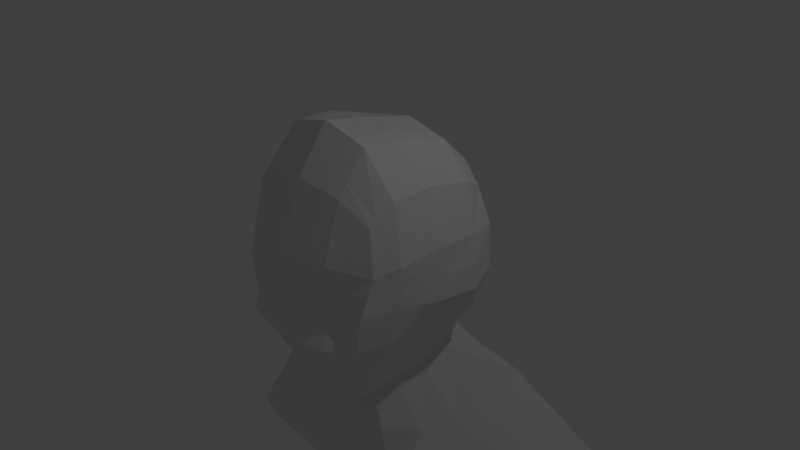 # Source: Head2.blend  (saved by Blender 2.79.6; exported with 4.5.12 LTS)
import bpy
from mathutils import Matrix  # noqa: F401  (used for matrix-valued properties, if any)

bpy.ops.wm.read_factory_settings(use_empty=True)
scene = bpy.context.scene
scene.name = 'Scene'

# ---- collections
col_collection_1 = bpy.data.collections.new('Collection 1'); scene.collection.children.link(col_collection_1)

# ---- materials (node trees are filled in below, after node groups)
mat_material = bpy.data.materials.new('Material')
mat_material.alpha_threshold = 0.0
mat_material.use_transparent_shadow = False
mat_material.roughness = 0.5
mat_material.line_color = (0.0, 0.0, 0.0, 1.0)

# ---- material node trees

# ---- world
world_world = bpy.data.worlds.new('World'); scene.world = world_world
world_world.color = (0.05088, 0.05088, 0.05088)
world_world.use_sun_shadow = False
world_world.sun_shadow_jitter_overblur = 0.0

# ---- cameras
cam_camera = bpy.data.cameras.new('Camera')
cam_camera.clip_end = 100.0
cam_camera.lens = 35.0
cam_camera.sensor_width = 32.0
cam_camera.sensor_height = 18.0
cam_camera.ortho_scale = 7.314
cam_camera.dof.focus_distance = 0.0
cam_camera.dof.aperture_fstop = 128.0

# ---- lights
light_lamp = bpy.data.lights.new('Lamp', 'POINT')
light_lamp.transmission_factor = 0.0
light_lamp.cutoff_distance = 30.0
light_lamp.energy = 100.0
light_lamp.shadow_buffer_clip_start = 1.001
light_lamp.shadow_soft_size = 0.1
light_lamp.shadow_maximum_resolution = 0.006
light_lamp.use_absolute_resolution = True

# ---- meshes
me_cube = bpy.data.meshes.new('Cube')
me_cube.from_pydata([(0.0, -0.1487, -0.949), (0.2675, -0.02031, -0.8309), (0.0, -0.4137, -0.9318), (0.0, 0.2096, -0.8617), (0.3206, 0.1631, -0.7663), (0.2282, -0.3838, -0.8585), (0.0, 0.01934, 0.923), (0.0, 0.353, 0.8491), (0.0, -0.3126, 0.9831), (0.3401, -0.001779, 0.8832), (0.3243, 0.3357, 0.7869), (0.3131, -0.2965, 0.8971), (0.6633, 0.005285, -0.05443), (0.6882, 0.2552, -0.06714), (0.652, 0.006278, 0.3015), (0.6008, -0.3095, -0.02317), (0.4981, 0.03097, -0.3241), (0.5516, 0.2301, -0.3525), (0.6566, 0.272, 0.2871), (0.6286, -0.3053, 0.2688), (0.5524, -0.2905, -0.2809), (0.0, -0.5796, 0.00276), (0.3295, -0.5378, -0.004926), (0.0, -0.6714, 0.2931), (0.0, -0.7449, -0.2598), (0.3309, -0.6783, -0.2666), (0.3273, -0.6204, 0.2664), (0.0, 0.7106, -0.03828), (0.3503, 0.6526, -0.02827), (0.0, 0.6001, -0.36), (0.0, 0.7075, 0.2973), (0.3264, 0.648, 0.2703), (0.323, 0.5385, -0.3372), (0.3655, 0.1625, -0.6302), (0.3758, -0.01966, -0.6209), (0.3523, -0.3348, -0.6372), (0.3366, 0.3676, -0.7067), (0.0, 0.6527, -0.6366), (0.505, 0.438, -0.349), (0.593, 0.497, -0.03933), (0.579, 0.4977, 0.2596), (0.3022, -0.4806, -0.5226), (0.0, -0.5351, -0.6208), (0.4866, -0.5354, -0.2664), (0.5395, -0.5391, -0.01039), (0.56, -0.463, 0.2218), (0.57, 0.2934, 0.6003), (0.5497, 7.796e-05, 0.6502), (0.5349, -0.2775, 0.6392), (0.3021, 0.5584, 0.585), (0.0, 0.6071, 0.6285), (0.3044, -0.4825, 0.6366), (0.0, -0.5278, 0.6843), (0.0, 1.069, -1.853), (1.394, 1.051, -1.938), (0.332, 0.3643, -0.6269), (0.37, -0.4715, -0.4652), (0.0, 0.7089, -2.04), (1.479, 0.7658, -2.104), (0.5005, 0.4575, 0.5045), (0.5045, -0.4309, 0.5111), (1.451, 0.1318, -2.182), (0.0, 0.04753, -2.178), (0.7411, 0.6546, -0.8379), (1.012, 0.7263, -1.05), (1.414, 0.8377, -1.377), (1.371, 0.9329, -1.713), (0.0, 0.2446, -1.105), (0.0, 0.3156, -1.349), (0.0, 0.3892, -1.593), (0.0, 0.5345, -1.825), (0.0, -0.2247, -1.188), (0.0, -0.2114, -1.456), (0.0, -0.1306, -1.654), (0.0, -0.06837, -1.918), (0.5025, -0.007448, -1.124), (0.563, -0.2103, -1.387), (0.8795, -0.139, -1.603), (1.388, 0.03785, -1.928), (0.6082, 0.2097, -1.043), (1.081, 0.3538, -1.249), (1.474, 0.4956, -1.553), (1.504, 0.6209, -1.883), (0.0, 0.9411, -1.63), (0.0, 0.8298, -1.392), (0.0, 0.7568, -1.148), (0.0, 0.7083, -0.8989), (0.6572, 0.005824, 0.1154), (0.6827, 0.2643, 0.09986), (0.6138, -0.3073, 0.1177), (0.0, -0.6294, 0.139), (0.3278, -0.5826, 0.124), (0.3373, 0.6501, 0.1162), (0.0, 0.709, 0.1227), (0.5854, 0.4974, 0.1054), (0.5486, -0.4978, 0.1025), (0.1775, -0.153, -0.9112), (0.1736, -0.386, -0.8853), (0.2299, 0.3408, 0.8065), (0.2411, 0.004371, 0.8998), (0.2216, -0.3012, 0.926), (0.2336, -0.55, -0.003264), (0.2346, -0.6977, -0.2642), (0.2314, -0.6352, 0.2755), (0.2483, 0.6695, -0.03118), (0.2314, 0.6653, 0.2782), (0.2289, 0.5565, -0.3438), (0.277, 0.5504, -0.655), (0.2169, -0.4964, -0.5622), (0.2141, 0.5726, 0.5976), (0.9882, 1.056, -1.913), (0.2131, -0.4957, 0.658), (1.048, 0.7492, -2.085), (1.029, 0.1073, -2.181), (0.3148, -0.19, -1.123), (0.3991, -0.2106, -1.407), (0.6234, -0.1365, -1.618), (0.984, 0.006921, -1.925), (0.5474, 0.641, -0.846), (0.7416, 0.7352, -1.078), (1.002, 0.8354, -1.381), (0.9715, 0.9353, -1.689), (0.2391, 0.6672, 0.1181), (0.2324, -0.5962, 0.1281), (0.0, -0.4984, -0.7347), (0.2804, -0.4512, -0.6507), (0.0, -0.4599, 0.7786), (0.3071, -0.4238, 0.7188), (0.5588, -0.4667, -0.01443), (0.5816, -0.4133, 0.2366), (0.5074, -0.4582, -0.271), (0.3645, -0.4284, -0.5199), (0.5111, -0.3849, 0.5518), (0.5692, -0.4377, 0.1073), (0.2158, -0.4343, 0.7426), (0.1988, -0.4649, -0.68), (0.0, -0.2971, -0.9608), (0.2446, -0.216, -0.8673), (0.0, -0.1303, 0.9501), (0.3279, -0.1346, 0.8895), (0.6351, -0.1367, -0.04034), (0.6415, -0.1342, 0.2868), (0.5226, -0.114, -0.2969), (0.3689, -0.1536, -0.6159), (0.543, -0.1251, 0.6452), (0.6376, -0.1353, 0.1164), (0.2323, -0.1334, 0.9116), (0.1624, -0.2789, -0.9392), (0.3298, 0.453, -0.6), (0.0, 0.6351, -0.5436), (0.2608, 0.5524, -0.5504)], [], [(66, 82, 58, 54), (1, 4, 33, 34), (121, 66, 54, 110), (4, 36, 55, 33), (147, 137, 5, 97), (135, 125, 41, 108), (137, 143, 35, 5), (125, 131, 56, 41), (82, 78, 61, 58), (99, 9, 10, 98), (98, 10, 49, 109), (9, 47, 46, 10), (10, 46, 59, 49), (113, 112, 58, 61), (146, 100, 11, 139), (139, 11, 48, 144), (134, 111, 51, 127), (127, 51, 60, 132), (12, 16, 17, 13), (13, 17, 38, 39), (16, 34, 33, 17), (17, 33, 55, 38), (87, 88, 18, 14), (14, 18, 46, 47), (88, 94, 40, 18), (18, 40, 59, 46), (145, 141, 19, 89), (133, 129, 45, 95), (141, 144, 48, 19), (129, 132, 60, 45), (140, 15, 20, 142), (142, 20, 35, 143), (128, 44, 43, 130), (130, 43, 56, 131), (101, 102, 25, 22), (22, 25, 43, 44), (102, 108, 41, 25), (25, 41, 56, 43), (123, 91, 26, 103), (103, 26, 51, 111), (91, 95, 45, 26), (26, 45, 60, 51), (112, 110, 54, 58), (90, 93, 27, 29, 149, 37, 3, 0, 136, 2, 124, 42, 24, 21), (122, 105, 31, 92), (92, 31, 40, 94), (105, 109, 49, 31), (31, 49, 59, 40), (104, 28, 32, 106), (36, 107, 150, 148), (28, 39, 38, 32), (106, 32, 148, 150), (70, 83, 53, 57), (74, 70, 57, 62), (117, 74, 62, 113), (96, 0, 71, 114), (114, 71, 72, 115), (115, 72, 73, 116), (116, 73, 74, 117), (0, 3, 67, 71), (71, 67, 68, 72), (72, 68, 69, 73), (73, 69, 70, 74), (3, 37, 86, 67), (67, 86, 85, 68), (68, 85, 84, 69), (69, 84, 83, 70), (4, 1, 75, 79), (79, 75, 76, 80), (80, 76, 77, 81), (81, 77, 78, 82), (107, 36, 63, 118), (118, 63, 64, 119), (119, 64, 65, 120), (120, 65, 66, 121), (36, 4, 79, 63), (63, 79, 80, 64), (64, 80, 81, 65), (65, 81, 82, 66), (28, 92, 94, 39), (104, 122, 92, 28), (50, 30, 93, 90, 23, 52, 126, 8, 138, 6, 7), (22, 44, 95, 91), (101, 22, 91, 123), (128, 133, 95, 44), (140, 145, 89, 15), (13, 39, 94, 88), (12, 13, 88, 87), (21, 101, 123, 90), (27, 93, 122, 104), (84, 120, 121, 83), (85, 119, 120, 84), (86, 118, 119, 85), (37, 107, 118, 86), (77, 116, 117, 78), (76, 115, 116, 77), (75, 114, 115, 76), (1, 96, 114, 75), (78, 117, 113, 61), (149, 150, 107, 37), (27, 104, 106, 29), (30, 50, 109, 105), (93, 30, 105, 122), (57, 53, 110, 112), (23, 103, 111, 52), (90, 123, 103, 23), (24, 42, 108, 102), (21, 24, 102, 101), (126, 52, 111, 134), (138, 8, 100, 146), (62, 57, 112, 113), (7, 98, 109, 50), (6, 99, 98, 7), (124, 135, 108, 42), (136, 147, 97, 2), (83, 121, 110, 53), (2, 97, 135, 124), (8, 126, 134, 100), (15, 89, 133, 128), (20, 130, 131, 35), (15, 128, 130, 20), (19, 48, 132, 129), (89, 19, 129, 133), (11, 127, 132, 48), (100, 134, 127, 11), (5, 35, 131, 125), (97, 5, 125, 135), (0, 96, 147, 136), (6, 138, 146, 99), (12, 87, 145, 140), (16, 142, 143, 34), (12, 140, 142, 16), (14, 47, 144, 141), (87, 14, 141, 145), (9, 139, 144, 47), (99, 146, 139, 9), (1, 34, 143, 137), (96, 1, 137, 147), (29, 106, 150, 149), (32, 38, 55, 148), (148, 55, 36)])
me_cube.materials.append(mat_material)
me_cube.use_remesh_preserve_volume = False
me_cube.use_remesh_preserve_attributes = False
me_cube.use_mirror_vertex_groups = False
me_cube.update()

# ---- objects
ob_cube = bpy.data.objects.new('Cube', me_cube)
ob_lamp = bpy.data.objects.new('Lamp', light_lamp)
ob_camera = bpy.data.objects.new('Camera', cam_camera)

# ---- transforms, parenting, visibility, modifiers, constraints
ob_cube.location = (0.0, 0.0, 0.0)
ob_cube.scale = (2.0, 2.0, 2.0)
ob_cube.lock_rotations_4d = False
ob_cube.empty_display_type = 'ARROWS'
ob_cube.lineart.crease_threshold = 0.0
_m = ob_cube.modifiers.new('Mirror', 'MIRROR')
_m.use_clip = True
ob_lamp.location = (4.076, 1.005, 5.904)
ob_lamp.rotation_euler = (0.6503, 0.05522, 1.866)
ob_lamp.lock_rotations_4d = False
ob_lamp.empty_display_type = 'ARROWS'
ob_lamp.color = (0.0, 0.0, 0.0, 0.0)
ob_lamp.lineart.crease_threshold = 0.0
ob_camera.location = (7.481, -6.508, 5.344)
ob_camera.rotation_euler = (1.109, 0.0, 0.8149)
ob_camera.lock_rotations_4d = False
ob_camera.empty_display_type = 'ARROWS'
ob_camera.color = (0.0, 0.0, 0.0, 0.0)
ob_camera.display_type = 'WIRE'
ob_camera.lineart.crease_threshold = 0.0

# ---- collection membership
col_collection_1.objects.link(ob_cube)
col_collection_1.objects.link(ob_lamp)
col_collection_1.objects.link(ob_camera)

# ---- scene / render settings (as saved in the file)
scene.camera = ob_camera
scene.frame_start = 1; scene.frame_end = 250; scene.frame_set(1)
scene.render.engine = 'BLENDER_EEVEE_NEXT'
scene.render.resolution_percentage = 50
scene.render.dither_intensity = 0.0
scene.cycles.use_denoising = False
scene.cycles.samples = 128
scene.cycles.sampling_pattern = 'TABULATED_SOBOL'
scene.cycles.use_adaptive_sampling = False
scene.cycles.use_light_tree = False
scene.view_settings.view_transform = 'Standard'
bpy.context.view_layer.update()

